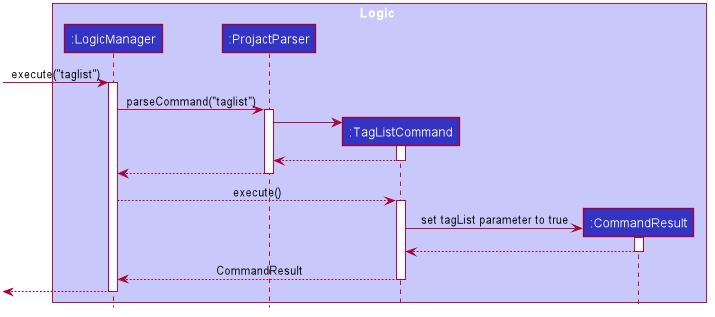

The diagram above was rendered by PlantUML. Its source (embedded in the PNG):
@startuml








skinparam BackgroundColor #FFFFFFF

skinparam Shadowing false

skinparam Class {
    FontColor #FFFFFF
    BorderThickness 1
    BorderColor #FFFFFF
    StereotypeFontColor #FFFFFF
    FontName Arial
}

skinparam Actor {
    BorderColor #000000
    Color #000000
    FontName Arial
}

skinparam Sequence {
    MessageAlign center
    BoxFontSize 15
    BoxPadding 0
    BoxFontColor #FFFFFF
    FontName Arial
}

skinparam Participant {
    FontColor #FFFFFFF
    Padding 20
}

skinparam MinClassWidth 50
skinparam ParticipantPadding 10
skinparam Shadowing false
skinparam DefaultTextAlignment center
skinparam packageStyle Rectangle

hide footbox
hide members
hide circle

box Logic #C8C8FA
participant ":LogicManager" as LogicManager #3333C4
participant ":ProjactParser" as ProjactParser #3333C4
participant ":TagListCommand" as TagListCommand #3333C4
participant ":CommandResult" as CommandResult #3333C4
end box

[-> LogicManager : execute("taglist")
activate LogicManager

LogicManager -> ProjactParser : parseCommand("taglist")
activate ProjactParser

create TagListCommand
ProjactParser -> TagListCommand
activate TagListCommand

TagListCommand --> ProjactParser :
deactivate TagListCommand

ProjactParser --> LogicManager :
deactivate ProjactParser

LogicManager --> TagListCommand : execute()
activate TagListCommand

create CommandResult
TagListCommand -> CommandResult : set tagList parameter to true
activate CommandResult

CommandResult --> TagListCommand
deactivate CommandResult

TagListCommand --> LogicManager : CommandResult
deactivate TagListCommand

LogicManager -->[
deactivate LogicManager

@enduml